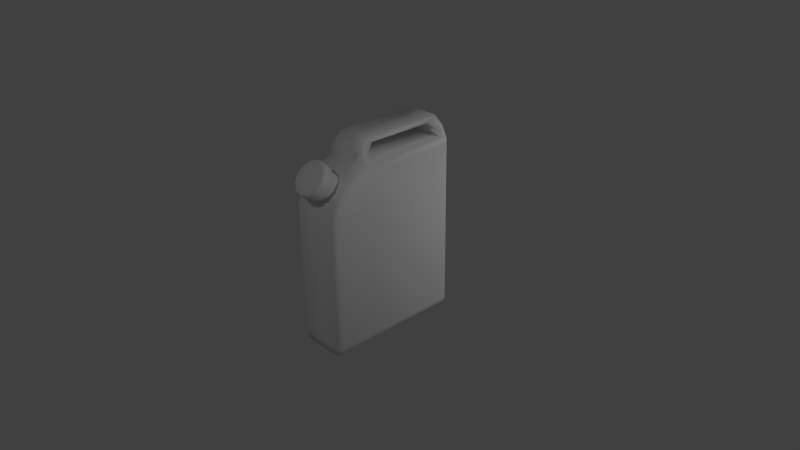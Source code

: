 # Source: Gasoline_can.blend  (saved by Blender 2.66.0; exported with 4.5.12 LTS)
import bpy
from mathutils import Matrix  # noqa: F401  (used for matrix-valued properties, if any)

bpy.ops.wm.read_factory_settings(use_empty=True)
scene = bpy.context.scene
scene.name = 'Scene'

# ---- collections
col_collection_1 = bpy.data.collections.new('Collection 1'); scene.collection.children.link(col_collection_1)

# ---- materials (node trees are filled in below, after node groups)
mat_material = bpy.data.materials.new('Material')
mat_material.alpha_threshold = 0.0
mat_material.use_transparent_shadow = False
mat_material.roughness = 0.5
mat_material.specular_intensity = 0.02703
mat_material.line_color = (0.0, 0.0, 0.0, 1.0)

# ---- material node trees

# ---- world
world_world = bpy.data.worlds.new('World'); scene.world = world_world
world_world.color = (0.05088, 0.05088, 0.05088)
world_world.use_sun_shadow = False
world_world.sun_shadow_jitter_overblur = 0.0
world_world.cycles.sampling_method = 'MANUAL'
world_world.cycles.sample_map_resolution = 256

# ---- cameras
cam_camera = bpy.data.cameras.new('Camera')
cam_camera.clip_end = 100.0
cam_camera.lens = 35.0
cam_camera.sensor_width = 32.0
cam_camera.sensor_height = 18.0
cam_camera.ortho_scale = 7.314
cam_camera.dof.focus_distance = 0.0
cam_camera.dof.aperture_fstop = 128.0

# ---- lights
light_lamp_002 = bpy.data.lights.new('Lamp.002', 'POINT')
light_lamp_002.transmission_factor = 0.0
light_lamp_002.cutoff_distance = 30.0
light_lamp_002.energy = 100.0
light_lamp_002.shadow_buffer_clip_start = 1.001
light_lamp_002.shadow_soft_size = 0.1
light_lamp_002.shadow_maximum_resolution = 0.006
light_lamp_002.use_absolute_resolution = True
light_lamp_002.cycles.use_multiple_importance_sampling = False
light_lamp_001 = bpy.data.lights.new('Lamp.001', 'POINT')
light_lamp_001.transmission_factor = 0.0
light_lamp_001.cutoff_distance = 30.0
light_lamp_001.energy = 100.0
light_lamp_001.shadow_buffer_clip_start = 1.001
light_lamp_001.shadow_soft_size = 0.1
light_lamp_001.shadow_maximum_resolution = 0.006
light_lamp_001.use_absolute_resolution = True
light_lamp_001.cycles.use_multiple_importance_sampling = False
light_lamp = bpy.data.lights.new('Lamp', 'POINT')
light_lamp.transmission_factor = 0.0
light_lamp.cutoff_distance = 30.0
light_lamp.energy = 100.0
light_lamp.shadow_buffer_clip_start = 1.001
light_lamp.shadow_soft_size = 0.1
light_lamp.shadow_maximum_resolution = 0.006
light_lamp.use_absolute_resolution = True
light_lamp.cycles.use_multiple_importance_sampling = False

# ---- meshes
me_cube = bpy.data.meshes.new('Cube')
me_cube.from_pydata([(1.536e-09, -0.9487, 1.356), (-1.646e-17, -0.4679, 1.207), (4.738e-17, -0.7222, 1.421), (0.09746, -0.4847, 1.187), (0.09746, -0.739, 1.401), (0.1688, -0.5306, 1.133), (0.1688, -0.7849, 1.346), (0.1949, -0.5932, 1.058), (0.1949, -0.8475, 1.272), (0.1688, -0.6559, 0.9835), (0.1688, -0.9102, 1.197), (0.09746, -0.7017, 0.9289), (0.09746, -0.956, 1.142), (2.943e-08, -0.7185, 0.9088), (2.943e-08, -0.9728, 1.122), (-0.09746, -0.7017, 0.9289), (-0.09746, -0.956, 1.142), (-0.1688, -0.6559, 0.9835), (-0.1688, -0.9102, 1.197), (-0.1949, -0.5932, 1.058), (-0.1949, -0.8475, 1.272), (-0.1688, -0.5306, 1.133), (-0.1688, -0.7849, 1.346), (-0.09746, -0.4847, 1.187), (-0.09746, -0.739, 1.401), (1.536e-09, -0.8109, 1.521), (8.92e-10, -0.695, 1.453), (0.1187, -0.7154, 1.429), (0.2055, -0.7712, 1.362), (0.2373, -0.8475, 1.272), (0.2055, -0.9238, 1.181), (0.1187, -0.9796, 1.114), (3.673e-08, -1.0, 1.09), (-0.1187, -0.9796, 1.114), (-0.2055, -0.9238, 1.181), (-0.2373, -0.8475, 1.272), (-0.2055, -0.7712, 1.362), (-0.1187, -0.7154, 1.429), (1.295e-09, -0.781, 1.526), (0.1187, -0.8015, 1.501), (0.2055, -0.8573, 1.435), (0.2373, -0.9336, 1.344), (0.2055, -1.01, 1.253), (0.1187, -1.066, 1.186), (3.713e-08, -1.086, 1.162), (-0.1187, -1.066, 1.186), (-0.2055, -1.01, 1.253), (-0.2373, -0.9336, 1.344), (-0.2055, -0.8573, 1.435), (-0.1187, -0.8015, 1.501), (0.1072, -0.8294, 1.499), (0.1856, -0.8798, 1.439), (0.2144, -0.9487, 1.356), (0.1856, -1.018, 1.274), (0.1072, -1.068, 1.214), (3.39e-08, -1.086, 1.192), (-0.1072, -1.068, 1.214), (-0.1856, -1.018, 1.274), (-0.2144, -0.9487, 1.356), (-0.1856, -0.8798, 1.439), (-0.1072, -0.8294, 1.499), (0.36, -0.4, 0.9), (0.2878, 1.0, -1.0), (0.3372, 0.9506, -0.9506), (0.2878, -0.9, -1.0), (0.3372, -0.8506, -0.9506), (0.36, 0.9506, 1.351), (0.3106, 1.0, 1.4), (0.3372, -0.4, -0.9506), (0.2878, -0.4, -1.0), (0.3106, -0.9, 0.9), (0.36, -0.8506, 0.8795), (0.36, -0.3795, 1.351), (0.3106, -0.4, 1.4), (0.3106, 1.0, 0.9), (0.36, 0.9506, 0.9), (0.3106, -0.6662, 1.256), (0.36, -0.6313, 1.221), (0.3106, -0.8077, 1.101), (0.36, -0.7655, 1.074), (0.3106, -0.9, -0.8874), (0.36, -0.8506, -0.8903), (0.36, 0.9506, -0.8896), (0.3106, 1.0, -0.8874), (0.36, -0.4, -0.8896), (0.202, 0.8917, 1.718), (0.202, -0.2917, 1.718), (0.2912, 0.867, 1.45), (0.2912, -0.267, 1.45), (0.2274, 0.7792, 1.647), (0.2274, -0.1792, 1.647), (0.2563, -0.39, 1.564), (0.2607, -0.2687, 1.543), (0.2563, 0.9788, 1.57), (0.262, 0.8598, 1.538), (0.0, 1.0, 0.9), (0.0, -0.9, 0.9), (-0.36, -0.4, 0.9), (0.0, 1.0, -1.0), (0.0, -0.9, -1.0), (0.0, 1.0, 1.4), (0.0, -0.4, -1.0), (0.0, -0.4, 1.4), (-0.2878, 1.0, -1.0), (-0.3372, 0.9506, -0.9506), (-0.2878, -0.9, -1.0), (-0.3372, -0.8506, -0.9506), (-0.36, 0.9506, 1.351), (-0.3106, 1.0, 1.4), (-0.3372, -0.4, -0.9506), (-0.2878, -0.4, -1.0), (-0.3106, -0.9, 0.9), (-0.36, -0.8506, 0.8795), (-0.36, -0.3795, 1.351), (-0.3106, -0.4, 1.4), (-0.3106, 1.0, 0.9), (-0.36, 0.9506, 0.9), (-0.3106, -0.6662, 1.256), (-0.36, -0.6313, 1.221), (0.0, -0.6662, 1.256), (-0.3106, -0.8077, 1.101), (0.0, -0.8077, 1.101), (-0.36, -0.7655, 1.074), (0.0, 1.0, -0.8874), (0.0, -0.9, -0.8874), (-0.3106, -0.9, -0.8874), (-0.36, -0.8506, -0.8903), (-0.36, 0.9506, -0.8896), (-0.3106, 1.0, -0.8874), (-0.36, -0.4, -0.8896), (0.0, 0.8917, 1.718), (0.0, -0.2917, 1.718), (-0.202, 0.8917, 1.718), (-0.202, -0.2917, 1.718), (-0.2912, 0.867, 1.45), (-0.2912, -0.267, 1.45), (-0.2274, 0.7792, 1.647), (-0.2274, -0.1792, 1.647), (0.0, 0.867, 1.446), (0.0, -0.267, 1.446), (0.0, 0.7792, 1.652), (0.0, -0.1792, 1.652), (-0.2563, -0.39, 1.564), (0.0, -0.39, 1.564), (-0.2607, -0.2687, 1.543), (0.0, -0.2687, 1.543), (0.0, 0.9788, 1.57), (-0.2563, 0.9788, 1.57), (-0.262, 0.8598, 1.538), (0.0, 0.8598, 1.538)], [], [(0, 25, 60), (2, 24, 37, 26), (1, 2, 4, 3), (0, 60, 59), (6, 4, 27, 28), (3, 4, 6, 5), (0, 59, 58), (8, 6, 28, 29), (5, 6, 8, 7), (0, 58, 57), (10, 8, 29, 30), (7, 8, 10, 9), (0, 57, 56), (12, 10, 30, 31), (9, 10, 12, 11), (0, 56, 55), (14, 12, 31, 32), (11, 12, 14, 13), (0, 55, 54), (16, 14, 32, 33), (13, 14, 16, 15), (0, 54, 53), (18, 16, 33, 34), (15, 16, 18, 17), (0, 53, 52), (4, 2, 26, 27), (17, 18, 20, 19), (0, 52, 51), (20, 18, 34, 35), (19, 20, 22, 21), (0, 51, 50), (22, 20, 35, 36), (21, 22, 24, 23), (0, 50, 25), (24, 22, 36, 37), (23, 24, 2, 1), (31, 30, 42, 43), (36, 35, 47, 48), (28, 27, 39, 40), (33, 32, 44, 45), (30, 29, 41, 42), (35, 34, 46, 47), (26, 37, 49, 38), (32, 31, 43, 44), (27, 26, 38, 39), (37, 36, 48, 49), (29, 28, 40, 41), (34, 33, 45, 46), (47, 46, 57, 58), (38, 49, 60, 25), (44, 43, 54, 55), (39, 38, 25, 50), (49, 48, 59, 60), (41, 40, 51, 52), (46, 45, 56, 57), (43, 42, 53, 54), (48, 47, 58, 59), (40, 39, 50, 51), (45, 44, 55, 56), (42, 41, 52, 53), (75, 66, 72, 61), (69, 64, 99, 101), (84, 61, 71, 81), (143, 91, 86, 131), (80, 70, 96, 124), (67, 74, 95, 100), (76, 73, 102, 119), (82, 75, 61, 84), (83, 62, 98, 123), (61, 72, 77), (68, 65, 64, 69), (74, 67, 66, 75), (69, 62, 63, 68), (72, 66, 67, 73), (80, 64, 65, 81), (82, 63, 62, 83), (77, 72, 73, 76), (62, 69, 101, 98), (79, 77, 76, 78), (78, 76, 119, 121), (61, 77, 79), (71, 79, 78, 70), (70, 78, 121, 96), (71, 61, 79), (68, 84, 81, 65), (64, 80, 124, 99), (63, 82, 84, 68), (74, 83, 123, 95), (70, 80, 81, 71), (75, 82, 83, 74), (85, 130, 131, 86), (93, 146, 130, 85), (93, 85, 89, 94), (94, 89, 140, 149), (85, 86, 90, 89), (91, 73, 88, 92), (73, 67, 87, 88), (102, 73, 91, 143), (88, 87, 138, 139), (89, 90, 141, 140), (92, 88, 139, 145), (86, 91, 92, 90), (90, 92, 145, 141), (67, 100, 146, 93), (67, 93, 94, 87), (87, 94, 149, 138), (116, 97, 113, 107), (110, 101, 99, 105), (129, 126, 112, 97), (143, 131, 133, 142), (125, 124, 96, 111), (108, 100, 95, 115), (117, 119, 102, 114), (127, 129, 97, 116), (128, 123, 98, 103), (97, 118, 113), (109, 110, 105, 106), (115, 116, 107, 108), (110, 109, 104, 103), (113, 114, 108, 107), (125, 126, 106, 105), (127, 128, 103, 104), (118, 117, 114, 113), (103, 98, 101, 110), (122, 120, 117, 118), (120, 121, 119, 117), (97, 122, 118), (112, 111, 120, 122), (111, 96, 121, 120), (112, 122, 97), (109, 106, 126, 129), (105, 99, 124, 125), (104, 109, 129, 127), (115, 95, 123, 128), (111, 112, 126, 125), (116, 115, 128, 127), (132, 133, 131, 130), (147, 132, 130, 146), (147, 148, 136, 132), (148, 149, 140, 136), (132, 136, 137, 133), (142, 144, 135, 114), (114, 135, 134, 108), (102, 143, 142, 114), (135, 139, 138, 134), (136, 140, 141, 137), (144, 145, 139, 135), (133, 137, 144, 142), (137, 141, 145, 144), (108, 147, 146, 100), (108, 134, 148, 147), (134, 138, 149, 148)])
me_cube.polygons.foreach_set('use_smooth', [True] * 152)
_uv = me_cube.uv_layers.new(name='UVMap')
_uv.uv.foreach_set('vector', [0.1282, 0.8642, 0.1041, 0.9537, 0.06251, 0.9297, 0.1249, 0.5461, 0.1195, 0.5168, 0.131, 0.5136, 0.1368, 0.5453, 0.3457, 0.5331, 0.3522, 0.6065, 0.3285, 0.6069, 0.3263, 0.5346, 0.1282, 0.8642, 0.06251, 0.9297, 0.03856, 0.8881, 0.1172, 0.6048, 0.1241, 0.5758, 0.1359, 0.5775, 0.1285, 0.6088, 0.3263, 0.5346, 0.3285, 0.6069, 0.3053, 0.606, 0.3071, 0.5349, 0.1282, 0.8642, 0.03856, 0.8881, 0.03862, 0.84, 0.1046, 0.6317, 0.1172, 0.6048, 0.1285, 0.6088, 0.1147, 0.638, 0.3071, 0.5349, 0.3053, 0.606, 0.2826, 0.6036, 0.2884, 0.5342, 0.1282, 0.8642, 0.03862, 0.84, 0.06268, 0.7985, 0.08663, 0.6554, 0.1046, 0.6317, 0.1147, 0.638, 0.09522, 0.6637, 0.2884, 0.5342, 0.2826, 0.6036, 0.2607, 0.6, 0.27, 0.5325, 0.1282, 0.8642, 0.06268, 0.7985, 0.1043, 0.7746, 0.06408, 0.6746, 0.08663, 0.6554, 0.09522, 0.6637, 0.07042, 0.6845, 0.27, 0.5325, 0.2607, 0.6, 0.2399, 0.595, 0.252, 0.5298, 0.1282, 0.8642, 0.1043, 0.7746, 0.1523, 0.7746, 0.03631, 0.6873, 0.06408, 0.6746, 0.07042, 0.6845, 0.03844, 0.6999, 0.252, 0.5298, 0.2399, 0.595, 0.2211, 0.5876, 0.2344, 0.5263, 0.1282, 0.8642, 0.1523, 0.7746, 0.1938, 0.7987, 0.04464, 0.4275, 0.01437, 0.4174, 0.01564, 0.4033, 0.05023, 0.4162, 0.4662, 0.5, 0.4934, 0.5698, 0.4721, 0.581, 0.445, 0.5082, 0.1282, 0.8642, 0.1938, 0.7987, 0.2178, 0.8403, 0.07028, 0.4437, 0.04464, 0.4275, 0.05023, 0.4162, 0.07789, 0.4343, 0.445, 0.5082, 0.4721, 0.581, 0.4488, 0.5896, 0.425, 0.5154, 0.1282, 0.8642, 0.2178, 0.8403, 0.2177, 0.8883, 0.1241, 0.5758, 0.1249, 0.5461, 0.1368, 0.5453, 0.1359, 0.5775, 0.425, 0.5154, 0.4488, 0.5896, 0.4248, 0.5962, 0.4051, 0.5216, 0.1282, 0.8642, 0.2177, 0.8883, 0.1937, 0.9298, 0.0917, 0.4646, 0.07028, 0.4437, 0.07789, 0.4343, 0.101, 0.457, 0.4051, 0.5216, 0.4248, 0.5962, 0.4005, 0.6012, 0.3851, 0.5266, 0.1282, 0.8642, 0.1937, 0.9298, 0.1521, 0.9538, 0.1083, 0.4893, 0.0917, 0.4646, 0.101, 0.457, 0.1189, 0.4837, 0.3851, 0.5266, 0.4005, 0.6012, 0.3763, 0.6046, 0.3653, 0.5304, 0.1282, 0.8642, 0.1521, 0.9538, 0.1041, 0.9537, 0.1195, 0.5168, 0.1083, 0.4893, 0.1189, 0.4837, 0.131, 0.5136, 0.3653, 0.5304, 0.3763, 0.6046, 0.3522, 0.6065, 0.3457, 0.5331, 0.07042, 0.6845, 0.09522, 0.6637, 0.1201, 0.6854, 0.09088, 0.7116, 0.1189, 0.4837, 0.101, 0.457, 0.1255, 0.4352, 0.1474, 0.4674, 0.1285, 0.6088, 0.1359, 0.5775, 0.1686, 0.5807, 0.1598, 0.6187, 0.05023, 0.4162, 0.01564, 0.4033, 0.03012, 0.3715, 0.06489, 0.3873, 0.09522, 0.6637, 0.1147, 0.638, 0.1434, 0.6541, 0.1201, 0.6854, 0.101, 0.457, 0.07789, 0.4343, 0.09751, 0.4082, 0.1255, 0.4352, 0.1368, 0.5453, 0.131, 0.5136, 0.1623, 0.5034, 0.1694, 0.5417, 0.03844, 0.6999, 0.07042, 0.6845, 0.09088, 0.7116, 0.05638, 0.7325, 0.1359, 0.5775, 0.1368, 0.5453, 0.1694, 0.5417, 0.1686, 0.5807, 0.131, 0.5136, 0.1189, 0.4837, 0.1474, 0.4674, 0.1623, 0.5034, 0.1147, 0.638, 0.1285, 0.6088, 0.1598, 0.6187, 0.1434, 0.6541, 0.07789, 0.4343, 0.05023, 0.4162, 0.06489, 0.3873, 0.09751, 0.4082, 0.02544, 0.8366, 0.05296, 0.789, 0.06268, 0.7985, 0.03862, 0.84, 0.1006, 0.9669, 0.05296, 0.9394, 0.06251, 0.9297, 0.1041, 0.9537, 0.1557, 0.7614, 0.2034, 0.789, 0.1938, 0.7987, 0.1523, 0.7746, 0.1557, 0.9669, 0.1006, 0.9669, 0.1041, 0.9537, 0.1521, 0.9538, 0.05296, 0.9394, 0.02544, 0.8917, 0.03856, 0.8881, 0.06251, 0.9297, 0.2309, 0.8917, 0.2034, 0.9394, 0.1937, 0.9298, 0.2177, 0.8883, 0.05296, 0.789, 0.1006, 0.7614, 0.1043, 0.7746, 0.06268, 0.7985, 0.2034, 0.789, 0.2309, 0.8366, 0.2178, 0.8403, 0.1938, 0.7987, 0.02544, 0.8917, 0.02544, 0.8366, 0.03862, 0.84, 0.03856, 0.8881, 0.2034, 0.9394, 0.1557, 0.9669, 0.1521, 0.9538, 0.1937, 0.9298, 0.1006, 0.7614, 0.1557, 0.7614, 0.1523, 0.7746, 0.1043, 0.7746, 0.2309, 0.8366, 0.2309, 0.8917, 0.2177, 0.8883, 0.2178, 0.8403, 0.7403, 0.5681, 0.7091, 0.7071, 0.409, 0.7239, 0.4158, 0.597, 0.4256, 0.09915, 0.2654, 0.1218, 0.2642, 0.03293, 0.4198, 0.03669, 0.4277, 0.1503, 0.4158, 0.597, 0.3018, 0.5796, 0.2885, 0.1633, 0.3935, 0.8883, 0.4303, 0.8247, 0.4642, 0.8603, 0.4503, 0.9057, 0.2606, 0.1643, 0.2793, 0.5866, 0.2064, 0.6167, 0.1729, 0.1599, 0.729, 0.7342, 0.7702, 0.5684, 0.8607, 0.582, 0.8331, 0.7846, 0.3337, 0.6844, 0.3961, 0.7411, 0.332, 0.8015, 0.2715, 0.7329, 0.6837, 0.1427, 0.7403, 0.5681, 0.4158, 0.597, 0.4277, 0.1503, 0.7184, 0.1363, 0.7161, 0.08954, 0.8089, 0.08195, 0.8122, 0.12, 0.4158, 0.597, 0.409, 0.7239, 0.3485, 0.6735, 0.4275, 0.1251, 0.2832, 0.1418, 0.2654, 0.1218, 0.4256, 0.09915, 0.7702, 0.5684, 0.729, 0.7342, 0.7091, 0.7071, 0.7403, 0.5681, 0.4256, 0.09915, 0.7108, 0.07517, 0.6873, 0.1116, 0.4275, 0.1251, 0.409, 0.7239, 0.7091, 0.7071, 0.729, 0.7342, 0.4033, 0.7678, 0.2606, 0.1643, 0.2579, 0.1245, 0.2832, 0.1418, 0.2885, 0.1633, 0.6837, 0.1427, 0.6873, 0.1116, 0.7161, 0.08954, 0.7184, 0.1363, 0.3485, 0.6735, 0.409, 0.7239, 0.3961, 0.7411, 0.3337, 0.6844, 0.7108, 0.07517, 0.4256, 0.09915, 0.4198, 0.03669, 0.7084, 0.0174, 0.3199, 0.6321, 0.3485, 0.6735, 0.3337, 0.6844, 0.3033, 0.6409, 0.3033, 0.6409, 0.3337, 0.6844, 0.2715, 0.7329, 0.234, 0.6799, 0.4158, 0.597, 0.3485, 0.6735, 0.3199, 0.6321, 0.3018, 0.5796, 0.3199, 0.6321, 0.3033, 0.6409, 0.2793, 0.5866, 0.2793, 0.5866, 0.3033, 0.6409, 0.234, 0.6799, 0.2064, 0.6167, 0.3018, 0.5796, 0.4158, 0.597, 0.3199, 0.6321, 0.4275, 0.1251, 0.4277, 0.1503, 0.2885, 0.1633, 0.2832, 0.1418, 0.2579, 0.1245, 0.2606, 0.1643, 0.1729, 0.1599, 0.1735, 0.1249, 0.6873, 0.1116, 0.6837, 0.1427, 0.4277, 0.1503, 0.4275, 0.1251, 0.7702, 0.5684, 0.7184, 0.1363, 0.8122, 0.12, 0.8607, 0.582, 0.2793, 0.5866, 0.2606, 0.1643, 0.2885, 0.1633, 0.3018, 0.5796, 0.7403, 0.5681, 0.6837, 0.1427, 0.7184, 0.1363, 0.7702, 0.5684, 0.7028, 0.8429, 0.7352, 0.8926, 0.4503, 0.9057, 0.4642, 0.8603, 0.7236, 0.7954, 0.7914, 0.8482, 0.7352, 0.8926, 0.7028, 0.8429, 0.7236, 0.7954, 0.7028, 0.8429, 0.6678, 0.8199, 0.6868, 0.7908, 0.9583, 0.3421, 0.9491, 0.3775, 0.8895, 0.3784, 0.8896, 0.3418, 0.7028, 0.8429, 0.4642, 0.8603, 0.49, 0.8339, 0.6678, 0.8199, 0.4303, 0.8247, 0.4033, 0.7678, 0.458, 0.786, 0.4626, 0.8117, 0.4033, 0.7678, 0.729, 0.7342, 0.6849, 0.7624, 0.458, 0.786, 0.3409, 0.8632, 0.4033, 0.7678, 0.4303, 0.8247, 0.3935, 0.8883, 0.9716, 0.02172, 0.966, 0.319, 0.8896, 0.3175, 0.8953, 0.02027, 0.9491, 0.3775, 0.9529, 0.6287, 0.8933, 0.6296, 0.8895, 0.3784, 0.9628, 0.6643, 0.9716, 0.6884, 0.8953, 0.6921, 0.8945, 0.6665, 0.4642, 0.8603, 0.4303, 0.8247, 0.4626, 0.8117, 0.49, 0.8339, 0.9529, 0.6287, 0.9628, 0.6643, 0.8945, 0.6665, 0.8933, 0.6296, 0.729, 0.7342, 0.8331, 0.7846, 0.7914, 0.8482, 0.7236, 0.7954, 0.729, 0.7342, 0.7236, 0.7954, 0.6868, 0.7908, 0.6849, 0.7624, 0.966, 0.319, 0.9583, 0.3421, 0.8896, 0.3418, 0.8896, 0.3175, 0.7403, 0.5681, 0.4158, 0.597, 0.409, 0.7239, 0.7091, 0.7071, 0.4256, 0.09915, 0.4198, 0.03669, 0.2642, 0.03293, 0.2654, 0.1218, 0.4277, 0.1503, 0.2885, 0.1633, 0.3018, 0.5796, 0.4158, 0.597, 0.3935, 0.8883, 0.4503, 0.9057, 0.4642, 0.8603, 0.4303, 0.8247, 0.2606, 0.1643, 0.1729, 0.1599, 0.2064, 0.6167, 0.2793, 0.5866, 0.729, 0.7342, 0.8331, 0.7846, 0.8607, 0.582, 0.7702, 0.5684, 0.3337, 0.6844, 0.2715, 0.7329, 0.332, 0.8015, 0.3961, 0.7411, 0.6837, 0.1427, 0.4277, 0.1503, 0.4158, 0.597, 0.7403, 0.5681, 0.7184, 0.1363, 0.8122, 0.12, 0.8089, 0.08195, 0.7161, 0.08954, 0.4158, 0.597, 0.3485, 0.6735, 0.409, 0.7239, 0.4275, 0.1251, 0.4256, 0.09915, 0.2654, 0.1218, 0.2832, 0.1418, 0.7702, 0.5684, 0.7403, 0.5681, 0.7091, 0.7071, 0.729, 0.7342, 0.4256, 0.09915, 0.4275, 0.1251, 0.6873, 0.1116, 0.7108, 0.07517, 0.409, 0.7239, 0.4033, 0.7678, 0.729, 0.7342, 0.7091, 0.7071, 0.2606, 0.1643, 0.2885, 0.1633, 0.2832, 0.1418, 0.2579, 0.1245, 0.6837, 0.1427, 0.7184, 0.1363, 0.7161, 0.08954, 0.6873, 0.1116, 0.3485, 0.6735, 0.3337, 0.6844, 0.3961, 0.7411, 0.409, 0.7239, 0.7108, 0.07517, 0.7084, 0.0174, 0.4198, 0.03669, 0.4256, 0.09915, 0.3199, 0.6321, 0.3033, 0.6409, 0.3337, 0.6844, 0.3485, 0.6735, 0.3033, 0.6409, 0.234, 0.6799, 0.2715, 0.7329, 0.3337, 0.6844, 0.4158, 0.597, 0.3199, 0.6321, 0.3485, 0.6735, 0.3018, 0.5796, 0.2793, 0.5866, 0.3033, 0.6409, 0.3199, 0.6321, 0.2793, 0.5866, 0.2064, 0.6167, 0.234, 0.6799, 0.3033, 0.6409, 0.3018, 0.5796, 0.3199, 0.6321, 0.4158, 0.597, 0.4275, 0.1251, 0.2832, 0.1418, 0.2885, 0.1633, 0.4277, 0.1503, 0.2579, 0.1245, 0.1735, 0.1249, 0.1729, 0.1599, 0.2606, 0.1643, 0.6873, 0.1116, 0.4275, 0.1251, 0.4277, 0.1503, 0.6837, 0.1427, 0.7702, 0.5684, 0.8607, 0.582, 0.8122, 0.12, 0.7184, 0.1363, 0.2793, 0.5866, 0.3018, 0.5796, 0.2885, 0.1633, 0.2606, 0.1643, 0.7403, 0.5681, 0.7702, 0.5684, 0.7184, 0.1363, 0.6837, 0.1427, 0.7028, 0.8429, 0.4642, 0.8603, 0.4503, 0.9057, 0.7352, 0.8926, 0.7236, 0.7954, 0.7028, 0.8429, 0.7352, 0.8926, 0.7914, 0.8482, 0.7236, 0.7954, 0.6868, 0.7908, 0.6678, 0.8199, 0.7028, 0.8429, 0.9583, 0.3421, 0.8896, 0.3418, 0.8895, 0.3784, 0.9491, 0.3775, 0.7028, 0.8429, 0.6678, 0.8199, 0.49, 0.8339, 0.4642, 0.8603, 0.4303, 0.8247, 0.4626, 0.8117, 0.458, 0.786, 0.4033, 0.7678, 0.4033, 0.7678, 0.458, 0.786, 0.6849, 0.7624, 0.729, 0.7342, 0.3409, 0.8632, 0.3935, 0.8883, 0.4303, 0.8247, 0.4033, 0.7678, 0.9716, 0.02172, 0.8953, 0.02027, 0.8896, 0.3175, 0.966, 0.319, 0.9491, 0.3775, 0.8895, 0.3784, 0.8933, 0.6296, 0.9529, 0.6287, 0.9628, 0.6643, 0.8945, 0.6665, 0.8953, 0.6921, 0.9716, 0.6884, 0.4642, 0.8603, 0.49, 0.8339, 0.4626, 0.8117, 0.4303, 0.8247, 0.9529, 0.6287, 0.8933, 0.6296, 0.8945, 0.6665, 0.9628, 0.6643, 0.729, 0.7342, 0.7236, 0.7954, 0.7914, 0.8482, 0.8331, 0.7846, 0.729, 0.7342, 0.6849, 0.7624, 0.6868, 0.7908, 0.7236, 0.7954, 0.966, 0.319, 0.8896, 0.3175, 0.8896, 0.3418, 0.9583, 0.3421])
me_cube.materials.append(mat_material)
me_cube.use_remesh_preserve_volume = False
me_cube.use_remesh_preserve_attributes = False
me_cube.use_mirror_vertex_groups = False
me_cube.update()

# ---- objects
ob_lamp_002 = bpy.data.objects.new('Lamp.002', light_lamp_002)
ob_lamp_001 = bpy.data.objects.new('Lamp.001', light_lamp_001)
ob_cube = bpy.data.objects.new('Cube', me_cube)
ob_lamp = bpy.data.objects.new('Lamp', light_lamp)
ob_camera = bpy.data.objects.new('Camera', cam_camera)

# ---- transforms, parenting, visibility, modifiers, constraints
ob_lamp_002.location = (4.599, 1.351, 2.425)
ob_lamp_002.rotation_euler = (0.6503, 0.05522, 1.866)
ob_lamp_002.lock_rotations_4d = False
ob_lamp_002.empty_display_type = 'ARROWS'
ob_lamp_002.color = (0.0, 0.0, 0.0, 0.0)
ob_lamp_002.lineart.crease_threshold = 0.0
ob_lamp_001.location = (0.398, 4.762, 0.5841)
ob_lamp_001.rotation_euler = (0.6503, 0.05522, 1.866)
ob_lamp_001.lock_rotations_4d = False
ob_lamp_001.empty_display_type = 'ARROWS'
ob_lamp_001.color = (0.0, 0.0, 0.0, 0.0)
ob_lamp_001.lineart.crease_threshold = 0.0
ob_cube.location = (0.0, 0.0, 0.0)
ob_cube.lock_rotations_4d = False
ob_cube.empty_display_type = 'ARROWS'
ob_cube.lineart.crease_threshold = 0.0
ob_lamp.location = (1.167, -5.517, 5.904)
ob_lamp.rotation_euler = (0.6503, 0.05522, 1.866)
ob_lamp.lock_rotations_4d = False
ob_lamp.empty_display_type = 'ARROWS'
ob_lamp.color = (0.0, 0.0, 0.0, 0.0)
ob_lamp.lineart.crease_threshold = 0.0
ob_camera.location = (7.481, -6.508, 5.344)
ob_camera.rotation_euler = (1.109, 0.01082, 0.8149)
ob_camera.lock_rotations_4d = False
ob_camera.empty_display_type = 'ARROWS'
ob_camera.color = (0.0, 0.0, 0.0, 0.0)
ob_camera.display_type = 'WIRE'
ob_camera.lineart.crease_threshold = 0.0

# ---- collection membership
col_collection_1.objects.link(ob_lamp_002)
col_collection_1.objects.link(ob_lamp_001)
col_collection_1.objects.link(ob_cube)
col_collection_1.objects.link(ob_lamp)
col_collection_1.objects.link(ob_camera)

# ---- scene / render settings (as saved in the file)
scene.camera = ob_camera
scene.frame_start = 1; scene.frame_end = 250; scene.frame_set(0)
scene.render.engine = 'BLENDER_EEVEE_NEXT'
scene.render.image_settings.color_mode = 'RGB'
scene.render.image_settings.compression = 90
scene.render.resolution_percentage = 50
scene.render.dither_intensity = 0.0
scene.render.bake_margin = 2
scene.cycles.use_denoising = False
scene.cycles.samples = 10
scene.cycles.sampling_pattern = 'TABULATED_SOBOL'
scene.cycles.light_sampling_threshold = 0.0
scene.cycles.use_adaptive_sampling = False
scene.cycles.use_light_tree = False
scene.cycles.blur_glossy = 0.0
scene.cycles.volume_bounces = 1
scene.cycles.pixel_filter_type = 'GAUSSIAN'
scene.cycles.sample_clamp_indirect = 0.0
scene.view_settings.view_transform = 'Standard'
bpy.context.view_layer.update()
